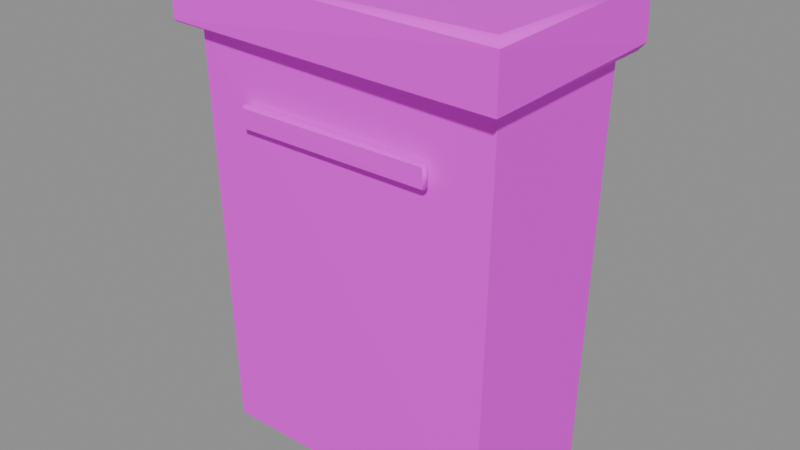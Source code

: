 # Source: mailbox.blend  (saved by Blender 4.5.87; exported with 4.5.12 LTS)
import bpy
from mathutils import Matrix  # noqa: F401  (used for matrix-valued properties, if any)

bpy.ops.wm.read_factory_settings(use_empty=True)
scene = bpy.context.scene
scene.name = 'BLDA_V004_LOWPOLY_PACKAGE_mailbox'

# ---- collections
col_sea_scene_b1109a_mailbox = bpy.data.collections.new('SEA-SCENE-B1109A-MAILBOX'); scene.collection.children.link(col_sea_scene_b1109a_mailbox)

# ---- images (referenced by path relative to the original .blend; pixels are not part of the script)
import os
ASSET_DIR = os.environ.get("B2B_ASSET_DIR", "")  # directory of the original .blend (textures are referenced by path, not embedded)
HERE = os.path.dirname(os.path.abspath(__file__))  # packed textures are extracted next to this script under _unpacked/

def load_image(name, relpath, width, height, colorspace="sRGB"):
    """Load a texture the original file referenced (path relative to the .blend, or extracted next to this script)."""
    p = next((c for c in (os.path.join(HERE, relpath), os.path.join(ASSET_DIR, relpath)) if relpath and os.path.exists(c)), "")
    if p:
        img = bpy.data.images.load(p, check_existing=True)
        img.name = name
    else:  # same state as the original file: an image datablock whose file is absent (Cycles renders it pink)
        img = bpy.data.images.new(name, width, height)
        img.source = "FILE"
        img.filepath = "//" + (relpath or name)
    img.colorspace_settings.name = colorspace
    return img
img_sea_cabin_timber_8x8_512_png = load_image('sea_cabin_timber_8x8_512.png', 'sea_cozy_8x8_512.png', 1024, 1024, 'sRGB')

# ---- materials (node trees are filled in below, after node groups)
mat_sea_matte = bpy.data.materials.new('SEA_Matte')

# ---- material node trees
mat_sea_matte.use_nodes = True; mat_sea_matte.node_tree.nodes.clear()
_N = mat_sea_matte.node_tree.nodes; _L = mat_sea_matte.node_tree.links
n0 = _N.new('ShaderNodeBsdfPrincipled'); n0.name = '原理化 BSDF'; n0.location = (-200, 100)
n0.inputs[2].default_value = 0.72
n1 = _N.new('ShaderNodeOutputMaterial'); n1.name = '材质输出'; n1.location = (200, 100)
n2 = _N.new('ShaderNodeUVMap'); n2.name = 'UV 贴图'; n2.location = (0, 0)
n2.uv_map = 'PaletteUV'
n3 = _N.new('ShaderNodeTexImage'); n3.name = '图像纹理'; n3.location = (0, 0)
n3.image = img_sea_cabin_timber_8x8_512_png
n3.interpolation = 'Closest'
n3.extension = 'EXTEND'
_L.new(n0.outputs[0], n1.inputs[0])
_L.new(n2.outputs[0], n3.inputs[0])
_L.new(n3.outputs[0], n0.inputs[0])
n1.is_active_output = True

# ---- meshes
me_blda = bpy.data.meshes.new('BLDA_红信箱')
me_blda.from_pydata([(-0.3173, -0.161, 0.01293), (0.3165, -0.1625, 0.01381), (0.3173, 0.181, 0.01293), (-0.3165, 0.1825, 0.01381), (-0.3221, -0.1814, 0.8943), (-0.338, -0.1617, 0.9087), (0.3269, -0.1617, 0.9138), (0.3389, -0.1739, 0.8969), (0.3226, 0.2014, 0.8933), (0.3376, 0.1827, 0.9088), (-0.3429, 0.1806, 0.8986), (-0.3271, 0.194, 0.9096)], [], [(4, 6, 5), (9, 6, 7), (11, 9, 8), (0, 10, 3), (2, 0, 3), (1, 4, 0), (2, 7, 1), (3, 8, 2), (6, 11, 5), (4, 5, 0), (4, 7, 6), (8, 9, 2), (3, 10, 11), (11, 10, 5), (0, 5, 10), (2, 1, 0), (1, 7, 4), (2, 9, 7), (3, 11, 8), (6, 9, 11)])
me_blda.polygons.foreach_set('use_smooth', [1, 1, 1, 0, 0, 0, 0, 0, 0, 1, 1, 1, 1, 1, 0, 0, 0, 0, 0, 0])
_uv = me_blda.uv_layers.new(name='PaletteUV')
_uv.uv.foreach_set('vector', [0.9456, 0.1686, 0.9105, 0.1875, 0.9405, 0.1635, 0.9211, 0.185, 0.9272, 0.1708, 0.9645, 0.1875, 0.9143, 0.1913, 0.9403, 0.1868, 0.9455, 0.1685, 0.9297, 0.191, 0.9375, 0.1605, 0.9386, 0.1616, 0.9128, 0.1898, 0.9564, 0.1794, 0.9455, 0.2065, 0.9375, 0.2145, 0.9375, 0.1605, 0.9433, 0.1663, 0.9375, 0.2145, 0.9375, 0.1605, 0.9422, 0.1652, 0.9375, 0.2145, 0.9375, 0.1605, 0.9478, 0.1708, 0.9375, 0.2145, 0.9375, 0.1605, 0.9405, 0.1635, 0.9177, 0.1947, 0.9198, 0.1968, 0.9544, 0.1774, 0.9456, 0.1686, 0.9167, 0.1937, 0.9105, 0.1875, 0.9177, 0.1947, 0.9105, 0.1875, 0.9375, 0.1823, 0.9346, 0.182, 0.9223, 0.1993, 0.9105, 0.1875, 0.9375, 0.2145, 0.9105, 0.1875, 0.9398, 0.1768, 0.9297, 0.191, 0.9305, 0.2075, 0.9375, 0.1605, 0.9128, 0.1898, 0.9105, 0.1875, 0.9564, 0.1794, 0.9375, 0.2145, 0.9307, 0.2077, 0.9375, 0.1605, 0.9375, 0.2145, 0.9305, 0.2075, 0.9375, 0.1605, 0.9375, 0.2145, 0.9307, 0.2077, 0.9375, 0.1605, 0.9375, 0.2145, 0.9222, 0.1992, 0.9375, 0.1605])
me_blda.materials.append(mat_sea_matte)
me_blda.update()
me_blda_1 = bpy.data.meshes.new('BLDA_邮筒盖')
me_blda_1.from_pydata([(-0.3723, -0.2029, 0.9028), (-0.362, -0.2158, 0.9107), (0.3697, -0.2224, 0.9018), (0.3722, 0.2242, 0.9099), (0.3607, 0.2125, 0.8945), (-0.3696, 0.2107, 0.9053), (-0.3699, -0.21, 1.015), (0.3607, -0.2125, 1.026), (0.372, -0.2249, 1.01), (0.3694, 0.223, 1.018), (-0.3628, 0.2038, 1.021), (-0.3722, 0.2119, 1.009)], [], [(4, 5, 3), (2, 1, 0), (6, 0, 1), (9, 7, 8), (0, 11, 5), (4, 0, 5), (1, 8, 6), (3, 8, 2), (5, 9, 3), (7, 10, 6), (4, 3, 2), (6, 8, 7), (11, 10, 9), (10, 11, 6), (0, 6, 11), (4, 2, 0), (1, 2, 8), (3, 9, 8), (5, 11, 9), (7, 9, 10)])
me_blda_1.polygons.foreach_set('use_smooth', [1, 1, 1, 1, 0, 0, 0, 0, 0, 0, 1, 1, 1, 1, 0, 0, 0, 0, 0, 0])
_uv = me_blda_1.uv_layers.new(name='PaletteUV')
_uv.uv.foreach_set('vector', [0.8208, 0.1688, 0.8009, 0.2029, 0.8157, 0.1864, 0.79, 0.192, 0.8022, 0.1708, 0.8395, 0.1875, 0.7883, 0.1903, 0.7926, 0.1804, 0.8196, 0.1676, 0.7899, 0.1919, 0.7925, 0.1805, 0.8181, 0.1661, 0.8125, 0.2145, 0.8125, 0.1605, 0.8146, 0.1626, 0.7938, 0.1958, 0.8268, 0.1748, 0.8184, 0.2086, 0.8205, 0.1685, 0.8085, 0.1826, 0.8125, 0.1605, 0.8125, 0.2145, 0.8125, 0.1605, 0.8181, 0.1661, 0.8125, 0.2145, 0.8125, 0.1605, 0.8184, 0.1664, 0.8125, 0.2145, 0.8125, 0.1605, 0.8184, 0.1664, 0.7925, 0.1945, 0.7963, 0.1983, 0.8176, 0.1758, 0.8122, 0.1825, 0.7992, 0.2012, 0.7855, 0.1875, 0.8125, 0.2145, 0.7855, 0.1875, 0.8149, 0.1837, 0.7973, 0.1993, 0.7855, 0.1875, 0.8122, 0.1825, 0.8125, 0.2145, 0.8045, 0.2065, 0.8125, 0.1605, 0.7938, 0.1958, 0.7855, 0.1875, 0.8268, 0.1748, 0.8205, 0.1685, 0.8077, 0.2007, 0.8085, 0.1826, 0.8125, 0.2145, 0.7913, 0.1933, 0.8125, 0.1605, 0.8125, 0.2145, 0.7974, 0.1994, 0.8125, 0.1605, 0.8125, 0.2145, 0.8044, 0.2064, 0.8125, 0.1605])
me_blda_1.materials.append(mat_sea_matte)
me_blda_1.update()
me_blda_2 = bpy.data.meshes.new('BLDA_投信槽')
me_blda_2.from_pydata([(-0.2111, -0.1979, 0.7286), (0.2114, -0.1976, 0.7302), (0.2134, -0.1897, 0.728), (0.2113, -0.1825, 0.7301), (-0.2135, -0.19, 0.7268), (-0.211, -0.1819, 0.7286), (-0.2096, -0.1991, 0.7696), (-0.2133, -0.1933, 0.7733), (0.2113, -0.1975, 0.7699), (0.2134, -0.1903, 0.772), (0.2114, -0.1824, 0.7698), (-0.2114, -0.1821, 0.7714)], [], [(2, 5, 3), (2, 0, 4), (7, 4, 0), (9, 1, 2), (6, 8, 7), (10, 2, 3), (4, 11, 5), (11, 9, 10), (1, 6, 0), (5, 10, 3), (2, 4, 5), (2, 1, 0), (6, 7, 0), (9, 8, 1), (7, 8, 9), (10, 9, 2), (4, 7, 11), (11, 7, 9), (1, 8, 6), (5, 11, 10)])
me_blda_2.polygons.foreach_set('use_smooth', [0, 0, 1, 1, 0, 1, 1, 0, 0, 0, 0, 0, 1, 1, 0, 1, 1, 0, 0, 0])
_uv = me_blda_2.uv_layers.new(name='PaletteUV')
_uv.uv.foreach_set('vector', [0.819, 0.792, 0.7855, 0.8125, 0.817, 0.8002, 0.8125, 0.8395, 0.8125, 0.7855, 0.8086, 0.8022, 0.8092, 0.8148, 0.8125, 0.7855, 0.8395, 0.8125, 0.8125, 0.8395, 0.8125, 0.7855, 0.8059, 0.8067, 0.8196, 0.7926, 0.7951, 0.8221, 0.7919, 0.8061, 0.8044, 0.8005, 0.8125, 0.7855, 0.8395, 0.8125, 0.8158, 0.7955, 0.7855, 0.8125, 0.8125, 0.7855, 0.8022, 0.8086, 0.8125, 0.7855, 0.8395, 0.8125, 0.8125, 0.8395, 0.8125, 0.7855, 0.8031, 0.801, 0.7986, 0.8256, 0.8125, 0.7855, 0.8108, 0.7972, 0.819, 0.792, 0.8197, 0.8323, 0.7855, 0.8125, 0.8125, 0.8395, 0.8067, 0.8076, 0.8125, 0.7855, 0.7986, 0.8256, 0.7855, 0.8125, 0.8031, 0.801, 0.8125, 0.8395, 0.7951, 0.8221, 0.8125, 0.7855, 0.8284, 0.8014, 0.8, 0.8052, 0.7855, 0.8125, 0.8044, 0.8005, 0.8005, 0.7975, 0.8125, 0.7855, 0.8158, 0.7955, 0.8125, 0.8395, 0.7855, 0.8125, 0.8022, 0.8086, 0.7855, 0.8125, 0.8125, 0.7855, 0.8125, 0.8395, 0.7984, 0.8254, 0.8125, 0.7855, 0.7986, 0.8256, 0.8046, 0.8316, 0.8125, 0.7855])
me_blda_2.materials.append(mat_sea_matte)
me_blda_2.update()

# ---- objects
ob_blda = bpy.data.objects.new('BLDA_红信箱', me_blda)
ob_blda_1 = bpy.data.objects.new('BLDA_邮筒盖', me_blda_1)
ob_blda_2 = bpy.data.objects.new('BLDA_投信槽', me_blda_2)

# ---- transforms, parenting, visibility, modifiers, constraints
ob_blda.location = (0.0, 0.0, 0.0)
ob_blda_1.location = (0.0, 0.0, 0.0)
ob_blda_2.location = (0.0, 0.0, 0.0)

# ---- collection membership
col_sea_scene_b1109a_mailbox.objects.link(ob_blda)
col_sea_scene_b1109a_mailbox.objects.link(ob_blda_1)
col_sea_scene_b1109a_mailbox.objects.link(ob_blda_2)

# ---- scene / render settings (as saved in the file)
scene.frame_start = 1; scene.frame_end = 250; scene.frame_set(1)
scene.render.engine = 'BLENDER_EEVEE_NEXT'
bpy.context.view_layer.update()

# ---- added for rendering (the .blend has no active camera and no usable light): camera, sun + grey world if the file has none
cam_auto = bpy.data.cameras.new('AutoCamera')
cam_auto.lens = 50.0
cam_auto.sensor_width = 36.0
cam_auto.clip_end = 1000.0
ob_auto_camera = bpy.data.objects.new('AutoCamera', cam_auto)
scene.collection.objects.link(ob_auto_camera)
ob_auto_camera.location = (1.23481, -1.48222, 1.50714)
ob_auto_camera.rotation_euler = (1.09748, -7.21219e-08, 0.694738)
scene.camera = ob_auto_camera
light_auto_sun = bpy.data.lights.new('AutoSun', 'SUN')
light_auto_sun.energy = 3.0
light_auto_sun.angle = 0.0523599
ob_auto_sun = bpy.data.objects.new('AutoSun', light_auto_sun)
scene.collection.objects.link(ob_auto_sun)
ob_auto_sun.rotation_euler = (0.872665, 0.174533, 0.523599)
if scene.world is None:
    world_auto = bpy.data.worlds.new('AutoWorld')
    world_auto.color = (0.3, 0.3, 0.3)
    scene.world = world_auto
bpy.context.view_layer.update()
